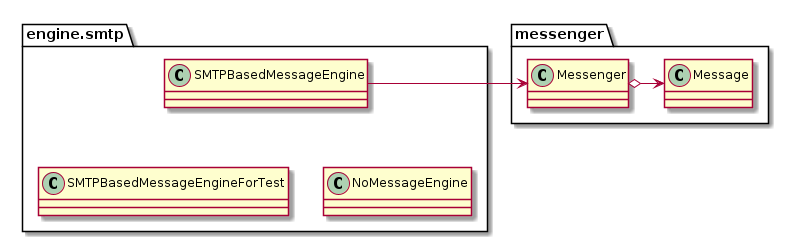

The diagram above was rendered by PlantUML. Its source (embedded in the PNG):
@startuml messaging-component
class engine.smtp.SMTPBasedMessageEngine
class engine.smtp.NoMessageEngine
class engine.smtp.SMTPBasedMessageEngineForTest
class messenger.Messenger
class messenger.Message
engine.smtp.SMTPBasedMessageEngine -down[hidden]-> engine.smtp.SMTPBasedMessageEngineForTest
engine.smtp.SMTPBasedMessageEngineForTest -right[hidden]-> engine.smtp.NoMessageEngine
engine.smtp.SMTPBasedMessageEngine -right-> messenger.Messenger
messenger.Messenger o-right-> messenger.Message	
@enduml